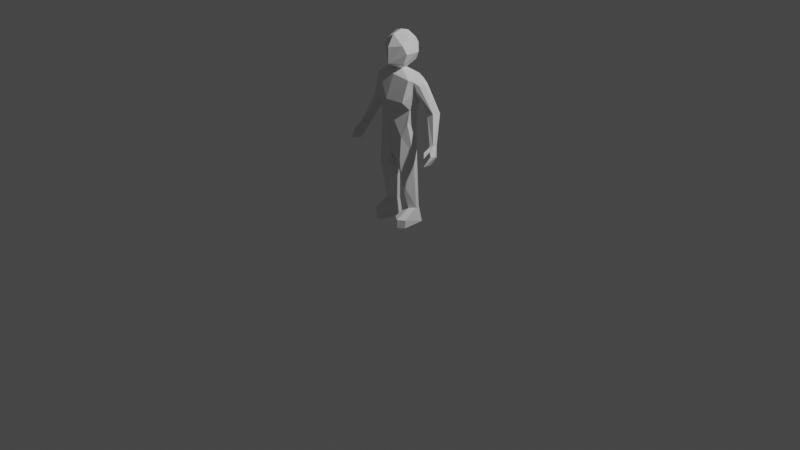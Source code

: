 # Source: PlayerCharacter.blend  (saved by Blender 2.80.75; exported with 4.5.12 LTS)
import bpy
from mathutils import Matrix  # noqa: F401  (used for matrix-valued properties, if any)

bpy.ops.wm.read_factory_settings(use_empty=True)
scene = bpy.context.scene
scene.name = 'Scene'

# ---- collections
col_collection = bpy.data.collections.new('Collection'); scene.collection.children.link(col_collection)

# ---- world
world_world = bpy.data.worlds.new('World'); scene.world = world_world
world_world.use_nodes = True; world_world.node_tree.nodes.clear()
_N = world_world.node_tree.nodes; _L = world_world.node_tree.links
n0 = _N.new('ShaderNodeOutputWorld'); n0.name = 'World Output'; n0.location = (300, 300)
n1 = _N.new('ShaderNodeBackground'); n1.name = 'Background'; n1.location = (10, 300)
n1.inputs[0].default_value = (0.05088, 0.05088, 0.05088, 1.0)
_L.new(n1.outputs[0], n0.inputs[0])
n0.is_active_output = True
world_world.color = (0.05088, 0.05088, 0.05088)
world_world.use_sun_shadow = False
world_world.sun_shadow_jitter_overblur = 0.0

# ---- cameras
cam_camera = bpy.data.cameras.new('Camera')
cam_camera.clip_end = 100.0
cam_camera.ortho_scale = 7.314

# ---- lights
light_light = bpy.data.lights.new('Light', 'POINT')
light_light.transmission_factor = 0.0
light_light.energy = 1000.0
light_light.shadow_soft_size = 0.1
light_light.shadow_maximum_resolution = 0.006
light_light.use_absolute_resolution = True

# ---- meshes
me_cube_001 = bpy.data.meshes.new('Cube.001')
me_cube_001.from_pydata([(0.2281, -0.01339, 1.529), (-0.00236, 0.1342, 1.54), (-0.00236, -0.1118, 0.7886), (-0.00236, -0.09992, 1.52), (0.1902, 0.07805, 1.247), (0.1804, 0.04482, 1.131), (0.1897, -0.04414, 1.217), (0.1799, -0.06746, 1.125), (-0.00236, -0.1653, 1.312), (-0.004774, -0.1219, 1.084), (-0.00236, 0.185, 1.393), (-0.00236, 0.1289, 1.264), (-0.00236, 0.1278, 1.098), (0.1592, 0.1276, 1.548), (0.02167, -0.1073, 0.7706), (0.1753, 0.06169, 1.068), (0.1623, -0.07796, 1.541), (0.09562, -0.1042, 1.086), (-0.00236, -0.1223, 1.224), (0.1035, -0.1475, 1.314), (0.1052, 0.1094, 1.097), (0.08194, -0.01926, 1.917), (0.1059, 0.1787, 1.392), (-0.00236, 0.1185, 1.576), (-0.00236, -0.0547, 1.574), (0.1053, 0.1119, 1.57), (0.09772, -0.0372, 1.572), (-0.00236, 0.138, 0.8086), (0.1929, 0.02256, 0.1849), (0.1841, 0.07796, 0.1857), (0.07868, 0.02098, 0.1837), (0.07782, 0.08993, 0.1844), (0.1907, 0.08335, 0.947), (0.04428, 0.09974, 0.7701), (0.1887, -0.05167, 0.8554), (0.2063, 0.03978, 0.7386), (0.1903, 0.07453, 0.5834), (0.2172, -0.05501, 0.737), (0.1902, -0.04479, 0.5732), (0.06397, 0.08534, 0.5825), (0.05731, 0.0599, 0.7093), (0.06292, -0.06112, 0.5713), (0.05622, -0.08681, 0.7085), (0.1891, 0.07486, 0.4444), (0.1908, -0.01503, 0.4433), (0.06698, 0.08625, 0.4434), (0.06547, -0.03074, 0.4412), (0.2141, 0.08685, 1.54), (0.1532, 0.07697, 1.114), (0.1532, 0.1027, 1.255), (0.1685, 0.1438, 1.354), (0.1122, 0.1306, 0.9105), (0.2156, -0.06351, 1.522), (0.1467, -0.07297, 1.109), (0.09835, -0.08261, 1.221), (0.1935, -0.09748, 1.298), (0.1494, -0.0298, 0.1845), (0.1429, 0.1291, 0.1854), (0.1122, -0.08269, 0.8895), (0.1296, -0.1139, 0.7124), (0.1391, -0.1228, 0.5668), (0.133, 0.08227, 0.7149), (0.1397, 0.1122, 0.5865), (0.1407, -0.09092, 0.4418), (0.1406, 0.1171, 0.4448), (0.1905, -0.05167, 1.03), (-0.00236, -0.1179, 0.905), (-0.00236, 0.1414, 0.9404), (0.05889, -0.1068, 0.897), (0.1297, -0.1038, 0.9679), (0.1203, 0.1001, 1.011), (0.05056, 0.1291, 0.9354), (0.204, 0.02954, 0.1585), (0.1968, 0.09782, 0.1584), (0.148, -0.01244, 0.1591), (0.1479, 0.1303, 0.1586), (0.08967, 0.09834, 0.1579), (0.09036, 0.02954, 0.1583), (0.2094, -0.1155, 0.006479), (0.2041, 0.1175, 0.01035), (0.1481, -0.167, 0.006989), (0.1468, 0.1574, 0.01053), (0.08044, 0.1182, 0.009892), (0.08475, -0.1169, 0.006911), (0.07557, -0.06555, 0.1207), (0.1484, -0.1163, 0.128), (0.148, 0.1521, 0.1225), (0.07682, 0.1061, 0.1227), (0.2149, -0.06485, 0.1209), (0.2083, 0.1054, 0.1232), (0.143, 0.1185, 0.1883), (0.09165, 0.08754, 0.1872), (0.2023, 0.02952, 0.1872), (0.1954, 0.08703, 0.1877), (0.09233, 0.02914, 0.187), (0.1481, -0.01111, 0.1877), (0.07714, -0.1226, 0.06057), (0.147, 0.1564, 0.03172), (0.2165, -0.1213, 0.06024), (0.1482, -0.1728, 0.06176), (0.07661, 0.1163, 0.0396), (0.208, 0.1157, 0.04006), (0.1483, -0.1709, 0.08804), (0.07671, 0.1127, 0.06439), (0.2082, 0.112, 0.06485), (0.07635, -0.1204, 0.08375), (0.1475, 0.1549, 0.06335), (0.2157, -0.1194, 0.08372), (-0.00236, -0.0704, 1.938), (-0.00236, 0.1172, 1.947), (0.08237, 0.1107, 1.923), (0.0, 0.07157, 1.621), (-0.00236, 0.1642, 1.686), (-0.00236, 0.1742, 1.75), (-0.00236, 0.1741, 1.819), (-0.00236, 0.1607, 1.888), (0.123, 0.1009, 1.871), (0.132, 0.1275, 1.796), (0.1245, 0.1275, 1.73), (0.09574, 0.1266, 1.673), (0.04436, 0.06199, 1.617), (0.04712, -0.007758, 1.616), (0.1021, -0.04261, 1.667), (0.1318, -0.04266, 1.73), (0.1393, -0.0427, 1.796), (0.1257, -0.0447, 1.862), (-0.00236, -0.1216, 1.873), (-0.00236, -0.1453, 1.812), (-0.00236, -0.142, 1.743), (-0.00236, -0.1395, 1.672), (0.0, -0.04071, 1.614), (0.1919, -0.000323, 1.128), (0.19, 0.01696, 1.232), (0.0853, 0.0341, 1.95), (-0.00236, 0.02862, 1.972), (0.1571, 0.02408, 1.558), (0.09936, 0.03737, 1.572), (0.02125, 0.02441, 0.7742), (0.2137, 0.04923, 0.1844), (0.07825, 0.05545, 0.184), (0.02127, -0.003789, 0.7704), (0.2014, 0.0159, 1.025), (0.05677, -0.01346, 0.7089), (0.06345, 0.01211, 0.5769), (0.2271, -0.009972, 0.736), (0.2154, 0.01384, 0.5774), (0.06622, 0.02776, 0.4423), (0.2151, 0.02889, 0.4429), (0.2172, 0.02045, 1.555), (0.1928, 0.007934, 1.054), (0.2004, 0.06368, 0.1585), (0.09002, 0.06394, 0.1581), (0.2068, 0.0009979, 0.008417), (0.08259, 0.0006172, 0.008401), (0.1475, -0.004823, 0.00876), (0.07619, 0.02025, 0.1217), (0.2116, 0.02028, 0.122), (0.09199, 0.05834, 0.1871), (0.1988, 0.05827, 0.1875), (0.07687, -0.003124, 0.05008), (0.2123, -0.002796, 0.05015), (0.2119, -0.003692, 0.07428), (0.07653, -0.003871, 0.07407), (0.04874, 0.03123, 1.617), (0.1052, 0.03727, 1.671), (0.1349, 0.03723, 1.735), (0.1424, 0.03718, 1.8), (0.1324, 0.03414, 1.87), (0.2345, 0.09679, 1.489), (-0.00236, -0.1442, 1.423), (-0.00236, 0.1879, 1.463), (0.1064, -0.1242, 1.434), (0.1096, 0.1807, 1.47), (0.1953, -0.08706, 1.412), (0.1839, 0.1326, 1.449), (0.234, 0.07927, 1.551), (0.2429, 0.09792, 1.414), (0.2309, 0.03127, 1.556), (0.23, -0.0298, 1.466), (0.2288, 0.0449, 1.393), (0.4744, 0.03415, 0.9137), (0.5043, -0.1043, 0.758), (0.2719, 0.1035, 1.452), (0.4925, -0.04946, 0.9415), (0.5205, -0.1736, 0.7951), (0.2975, 0.08639, 1.494), (0.3376, 0.05244, 1.187), (0.3559, 0.1429, 1.168), (0.4321, 0.1297, 1.21), (0.4462, -0.009571, 0.9285), (0.4536, -0.03453, 0.9402), (0.4727, -0.0402, 0.9476), (0.481, 0.02362, 0.9323), (0.4578, 0.01829, 0.9257), (0.4958, -0.0283, 0.9563), (0.5062, -0.004794, 0.9537), (0.5042, 0.01846, 0.9451), (0.4295, 0.09091, 1.222), (0.3952, 0.1474, 1.184), (0.331, 0.09725, 1.169), (0.368, 0.03879, 1.202), (0.4079, 0.05429, 1.222), (0.4578, 0.02798, 0.9073), (0.4972, -0.1064, 0.7582), (0.4747, -0.05606, 0.9347), (0.2979, 0.03841, 1.499), (0.5129, -0.1758, 0.7954), (0.2353, -0.008085, 1.408), (0.26, -0.0232, 1.437), (0.2849, -0.006431, 1.481), (0.08661, -0.09117, 1.528), (0.04336, -0.1564, 1.313), (0.08825, 0.1309, 1.547), (0.04459, 0.1818, 1.392), (0.04259, 0.1139, 1.935), (0.05821, -0.04595, 1.573), (0.05985, 0.1152, 1.574), (0.04237, -0.06411, 1.927), (0.02983, -0.02323, 1.615), (0.05839, -0.0989, 1.67), (0.07325, -0.09894, 1.737), (0.0815, -0.09899, 1.804), (0.07471, -0.08706, 1.867), (0.03137, 0.06993, 1.619), (0.05511, 0.1609, 1.679), (0.06946, 0.1709, 1.74), (0.07771, 0.1708, 1.808), (0.07322, 0.1574, 1.88), (0.04405, 0.03136, 1.961), (0.04645, 0.1843, 1.467), (0.04482, -0.1342, 1.429), (0.0, 0.05827, 1.608), (0.0467, 0.05598, 1.605), (0.0, -0.0113, 1.608), (0.04529, 0.003375, 1.605), (0.04614, 0.03001, 1.605), (0.03318, 0.05712, 1.606), (0.03235, -0.003566, 1.605), (0.5375, -0.09332, 0.868), (0.5117, 0.01369, 0.8155), (0.5025, 0.01023, 0.8117), (0.5276, -0.09702, 0.8639), (0.5292, -0.1331, 0.8281), (0.5055, -0.03305, 0.7741), (0.4974, -0.03582, 0.7723), (0.5205, -0.1361, 0.8262), (0.5034, -0.07887, 0.9061), (0.5166, -0.07443, 0.9086), (0.4904, 0.03439, 0.8632), (0.478, 0.03024, 0.8609), (0.4912, 0.0236, 0.9282), (0.5007, -0.01182, 0.9448), (0.5277, -0.1632, 0.774), (0.5218, -0.1409, 0.7627), (0.4521, 0.009109, 0.9131), (0.5051, -0.1458, 0.7633), (0.511, -0.1681, 0.7746), (0.5163, -0.06238, 0.8453), (0.507, -0.027, 0.8275), (0.5285, -0.01887, 0.8365), (0.5379, -0.05425, 0.8543), (0.5207, -0.06392, 0.7937), (0.5293, -0.09704, 0.8119), (0.5102, -0.1035, 0.8077), (0.5016, -0.07043, 0.7895), (0.4885, -0.03582, 0.8888), (0.4811, -0.007912, 0.8749), (0.5102, 0.00184, 0.8805), (0.52, -0.03408, 0.8958), (0.4902, -0.09487, 0.8936), (0.4787, -0.1175, 0.9115), (0.4702, -0.08241, 0.8897), (0.4616, -0.02631, 0.9297), (0.4595, -0.1096, 0.8993), (0.4983, -0.138, 0.8443), (0.4899, -0.1526, 0.8563), (0.4797, -0.1488, 0.8487), (0.4881, -0.1342, 0.8367)], [], [(174, 47, 175, 168), (210, 16, 26, 215), (230, 210, 3, 169), (68, 17, 9, 66), (17, 18, 9), (18, 19, 211, 8), (149, 131, 7, 65), (131, 132, 6, 7), (132, 179, 207, 6), (70, 48, 5, 15), (48, 49, 4, 5), (49, 50, 176, 4), (11, 10, 213, 22), (12, 11, 20), (67, 12, 20, 71), (54, 55, 19, 18), (53, 54, 18, 17), (69, 53, 17, 68), (173, 52, 16, 171), (148, 135, 16, 52), (27, 14, 2), (229, 212, 13, 172), (227, 115, 109, 214), (135, 13, 25, 136), (212, 1, 23, 216), (64, 43, 29, 57), (14, 27, 137), (158, 92, 72, 150), (147, 44, 28, 138), (146, 45, 31, 139), (63, 46, 30, 56), (137, 27, 33, 140), (58, 14, 42, 59), (59, 42, 41, 60), (140, 33, 40, 142), (142, 40, 39, 143), (141, 34, 37, 144), (144, 37, 38, 145), (51, 32, 35, 61), (61, 35, 36, 62), (60, 41, 46, 63), (143, 39, 45, 146), (145, 38, 44, 147), (62, 36, 43, 64), (39, 62, 64, 45), (38, 60, 63, 44), (40, 61, 62, 39), (33, 51, 61, 40), (37, 59, 60, 38), (34, 58, 59, 37), (27, 51, 33), (44, 63, 56, 28), (91, 90, 75, 76), (45, 64, 57, 31), (177, 148, 52, 0), (178, 0, 52, 173), (65, 7, 53, 69), (7, 6, 54, 53), (6, 207, 55, 54), (11, 22, 50, 49), (20, 11, 49, 48), (71, 20, 48, 70), (172, 13, 47, 174), (27, 71, 70, 51), (34, 65, 69, 58), (58, 69, 68, 14), (27, 67, 71), (51, 70, 15, 32), (141, 149, 65, 34), (14, 68, 66, 2), (100, 97, 81, 82), (99, 96, 83, 80), (90, 93, 73, 75), (157, 91, 76, 151), (92, 95, 74, 72), (95, 94, 77, 74), (154, 152, 78, 80), (153, 154, 80, 83), (160, 98, 78, 152), (97, 101, 79, 81), (159, 100, 82, 153), (98, 99, 80, 78), (72, 74, 85, 88), (151, 76, 87, 155), (75, 73, 89, 86), (150, 72, 88, 156), (74, 77, 84, 85), (76, 75, 86, 87), (56, 30, 94, 95), (28, 56, 95, 92), (139, 31, 91, 157), (57, 29, 93, 90), (31, 57, 90, 91), (138, 28, 92, 158), (107, 102, 99, 98), (162, 103, 100, 159), (106, 104, 101, 97), (161, 107, 98, 160), (102, 105, 96, 99), (103, 106, 97, 100), (87, 86, 106, 103), (85, 84, 105, 102), (156, 88, 107, 161), (86, 89, 104, 106), (155, 87, 103, 162), (88, 85, 102, 107), (228, 134, 108, 217), (222, 125, 21, 217), (167, 116, 110, 133), (235, 232, 120, 163), (163, 120, 119, 164), (164, 119, 118, 165), (165, 118, 117, 166), (166, 117, 116, 167), (237, 234, 121, 218), (218, 121, 122, 219), (219, 122, 123, 220), (220, 123, 124, 221), (221, 124, 125, 222), (236, 231, 111, 223), (223, 111, 112, 224), (224, 112, 113, 225), (225, 113, 114, 226), (226, 114, 115, 227), (124, 166, 167, 125), (123, 165, 166, 124), (122, 164, 165, 123), (121, 163, 164, 122), (234, 235, 163, 121), (125, 167, 133, 21), (214, 109, 134, 228), (84, 155, 162, 105), (89, 156, 161, 104), (104, 161, 160, 101), (105, 162, 159, 96), (29, 138, 158, 93), (30, 139, 157, 94), (73, 150, 156, 89), (77, 151, 155, 84), (96, 159, 153, 83), (101, 160, 152, 79), (82, 81, 154, 153), (81, 79, 152, 154), (94, 157, 151, 77), (32, 15, 149, 141), (175, 47, 148, 177), (36, 145, 147, 43), (41, 143, 146, 46), (35, 144, 145, 36), (32, 141, 144, 35), (42, 142, 143, 41), (14, 140, 142, 42), (14, 137, 140), (46, 146, 139, 30), (43, 147, 138, 29), (93, 158, 150, 73), (16, 135, 136, 26), (47, 13, 135, 148), (4, 176, 179, 132), (5, 4, 132, 131), (15, 5, 131, 149), (22, 172, 174, 50), (207, 178, 173, 55), (213, 229, 172, 22), (55, 173, 171, 19), (211, 230, 169, 8), (50, 174, 168, 176), (209, 208, 200, 201), (207, 179, 199, 186), (176, 182, 198, 187), (185, 205, 197, 188), (176, 168, 182), (168, 175, 185, 182), (175, 177, 205, 185), (177, 0, 209, 205), (178, 207, 208), (0, 178, 208, 209), (186, 199, 189, 190), (187, 198, 192, 193), (188, 197, 195, 196), (198, 188, 196, 192), (179, 176, 187, 199), (205, 209, 201, 197), (208, 207, 186, 200), (182, 185, 188, 198), (176, 179, 207, 208, 209, 205, 185, 182), (201, 200, 191, 194), (199, 187, 193, 189), (197, 201, 194, 195), (200, 186, 190, 191), (256, 252, 184, 206), (247, 183, 204, 246), (268, 251, 183, 247), (249, 202, 180, 248), (266, 254, 202, 249), (19, 171, 230, 211), (10, 170, 229, 213), (110, 214, 228, 133), (117, 226, 227, 116), (118, 225, 226, 117), (119, 224, 225, 118), (120, 223, 224, 119), (232, 236, 223, 120), (127, 221, 222, 126), (128, 220, 221, 127), (129, 219, 220, 128), (130, 218, 219, 129), (233, 237, 218, 130), (126, 222, 217, 108), (133, 228, 217, 21), (13, 212, 216, 25), (116, 227, 214, 110), (170, 1, 212, 229), (171, 16, 210, 230), (3, 210, 215, 24), (24, 215, 237, 233), (25, 216, 236, 232), (26, 136, 235, 234), (216, 23, 231, 236), (215, 26, 234, 237), (136, 25, 232, 235), (264, 258, 240, 244), (244, 240, 239, 243), (262, 260, 238, 242), (242, 238, 241, 245), (184, 242, 245, 206), (252, 262, 242, 184), (203, 244, 243, 181), (255, 264, 244, 203), (258, 266, 249, 240), (240, 249, 248, 239), (260, 268, 247, 238), (238, 247, 246, 241), (239, 248, 267, 259), (259, 267, 268, 260), (241, 246, 265, 257), (257, 265, 266, 258), (206, 245, 263, 256), (256, 263, 264, 255), (181, 243, 261, 253), (253, 261, 262, 252), (243, 239, 259, 261), (261, 259, 260, 262), (245, 241, 257, 263), (263, 257, 258, 264), (265, 272, 254, 266), (248, 180, 250, 267), (267, 250, 251, 268), (203, 181, 253, 255), (255, 253, 252, 256), (246, 269, 270, 204), (204, 270, 273, 272), (272, 273, 271, 265), (265, 271, 269, 246), (204, 272, 265, 246), (269, 271, 277, 274), (276, 275, 274, 277), (273, 270, 275, 276), (271, 273, 276, 277), (270, 269, 274, 275), (190, 272, 204, 191), (191, 204, 183, 194), (194, 183, 251, 195), (195, 251, 250, 196), (196, 250, 180, 192), (192, 180, 202, 193), (193, 202, 254, 189), (189, 254, 272, 190)])
_uv = me_cube_001.uv_layers.new(name='UVMap')
_uv.uv.foreach_set('vector', [0.5938, 0.4688, 0.625, 0.4688, 0.625, 0.5, 0.5938, 0.5, 0.625, 0.8438, 0.625, 0.8125, 0.625, 0.8125, 0.625, 0.8438, 0.5938, 0.8438, 0.625, 0.8438, 0.625, 0.875, 0.5938, 0.875, 0.4062, 0.8125, 0.4375, 0.8125, 0.4375, 0.875, 0.4062, 0.875, 0.4375, 0.8125, 0.5, 0.875, 0.4375, 0.875, 0.5, 0.8125, 0.5625, 0.8125, 0.5625, 0.8438, 0.5625, 0.875, 0.4062, 0.625, 0.4375, 0.625, 0.4375, 0.75, 0.4063, 0.75, 0.4375, 0.625, 0.5, 0.625, 0.5, 0.75, 0.4375, 0.75, 0.5, 0.625, 0.5625, 0.625, 0.5625, 0.75, 0.5, 0.75, 0.4062, 0.4687, 0.4375, 0.4688, 0.4375, 0.5, 0.4062, 0.5, 0.4375, 0.4688, 0.5, 0.4687, 0.5, 0.5, 0.4375, 0.5, 0.5, 0.4687, 0.5625, 0.4688, 0.5625, 0.5, 0.5, 0.5, 0.5, 0.375, 0.5625, 0.375, 0.5625, 0.4063, 0.5625, 0.4375, 0.4375, 0.375, 0.5, 0.4375, 0.4375, 0.4375, 0.4062, 0.375, 0.4375, 0.375, 0.4375, 0.4375, 0.4062, 0.4375, 0.5, 0.7812, 0.5625, 0.7812, 0.5625, 0.8125, 0.5, 0.8125, 0.4375, 0.7812, 0.5, 0.7812, 0.5, 0.8125, 0.4375, 0.8125, 0.4063, 0.7813, 0.4375, 0.7812, 0.4375, 0.8125, 0.4062, 0.8125, 0.5938, 0.7812, 0.625, 0.7812, 0.625, 0.8125, 0.5938, 0.8125, 0.6562, 0.625, 0.6875, 0.625, 0.6875, 0.75, 0.6562, 0.75, 0.3125, 0.5, 0.3125, 0.75, 0.25, 0.75, 0.5938, 0.4062, 0.625, 0.4062, 0.625, 0.4375, 0.5937, 0.4375, 0.625, 0.4062, 0.625, 0.375, 0.625, 0.375, 0.625, 0.4062, 0.6875, 0.625, 0.6875, 0.5, 0.6875, 0.5, 0.6875, 0.625, 0.625, 0.4062, 0.625, 0.375, 0.625, 0.375, 0.625, 0.4062, 0.375, 0.4688, 0.375, 0.5, 0.375, 0.5, 0.375, 0.4688, 0.3125, 0.75, 0.3125, 0.5, 0.3125, 0.625, 0.375, 0.625, 0.375, 0.75, 0.375, 0.75, 0.375, 0.625, 0.375, 0.625, 0.375, 0.75, 0.375, 0.75, 0.375, 0.625, 0.3125, 0.625, 0.3125, 0.5, 0.3125, 0.5, 0.3125, 0.625, 0.375, 0.7813, 0.375, 0.8125, 0.375, 0.8125, 0.375, 0.7812, 0.3125, 0.625, 0.3125, 0.5, 0.3125, 0.5, 0.3125, 0.625, 0.375, 0.7812, 0.375, 0.8125, 0.375, 0.8125, 0.375, 0.7812, 0.375, 0.7812, 0.375, 0.8125, 0.375, 0.8125, 0.375, 0.7812, 0.3125, 0.625, 0.3125, 0.5, 0.3125, 0.5, 0.3125, 0.625, 0.3125, 0.625, 0.3125, 0.5, 0.3125, 0.5, 0.3125, 0.625, 0.375, 0.625, 0.375, 0.75, 0.375, 0.75, 0.375, 0.625, 0.375, 0.625, 0.375, 0.75, 0.375, 0.75, 0.375, 0.625, 0.375, 0.4688, 0.375, 0.5, 0.375, 0.5, 0.375, 0.4688, 0.375, 0.4688, 0.375, 0.5, 0.375, 0.5, 0.375, 0.4688, 0.375, 0.7812, 0.375, 0.8125, 0.375, 0.8125, 0.375, 0.7813, 0.3125, 0.625, 0.3125, 0.5, 0.3125, 0.5, 0.3125, 0.625, 0.375, 0.625, 0.375, 0.75, 0.375, 0.75, 0.375, 0.625, 0.375, 0.4688, 0.375, 0.5, 0.375, 0.5, 0.375, 0.4688, 0.375, 0.4375, 0.375, 0.4688, 0.375, 0.4688, 0.375, 0.4375, 0.375, 0.75, 0.375, 0.7812, 0.375, 0.7813, 0.375, 0.75, 0.375, 0.4375, 0.375, 0.4688, 0.375, 0.4688, 0.375, 0.4375, 0.375, 0.4375, 0.375, 0.4688, 0.375, 0.4688, 0.375, 0.4375, 0.375, 0.75, 0.375, 0.7812, 0.375, 0.7812, 0.375, 0.75, 0.375, 0.75, 0.375, 0.7812, 0.375, 0.7812, 0.375, 0.75, 0.375, 0.4375, 0.375, 0.4688, 0.375, 0.4375, 0.375, 0.75, 0.375, 0.7813, 0.375, 0.7812, 0.375, 0.75, 0.375, 0.4375, 0.375, 0.4687, 0.375, 0.4688, 0.375, 0.4375, 0.375, 0.4375, 0.375, 0.4688, 0.375, 0.4688, 0.375, 0.4375, 0.625, 0.625, 0.6562, 0.625, 0.6562, 0.75, 0.625, 0.75, 0.5938, 0.75, 0.625, 0.75, 0.625, 0.7812, 0.5938, 0.7812, 0.4063, 0.75, 0.4375, 0.75, 0.4375, 0.7812, 0.4063, 0.7813, 0.4375, 0.75, 0.5, 0.75, 0.5, 0.7812, 0.4375, 0.7812, 0.5, 0.75, 0.5625, 0.75, 0.5625, 0.7812, 0.5, 0.7812, 0.5, 0.4375, 0.5625, 0.4375, 0.5625, 0.4688, 0.5, 0.4687, 0.4375, 0.4375, 0.5, 0.4375, 0.5, 0.4687, 0.4375, 0.4688, 0.4062, 0.4375, 0.4375, 0.4375, 0.4375, 0.4688, 0.4062, 0.4687, 0.5937, 0.4375, 0.625, 0.4375, 0.625, 0.4688, 0.5938, 0.4688, 0.375, 0.4375, 0.4062, 0.4375, 0.4062, 0.4687, 0.375, 0.4687, 0.375, 0.75, 0.4063, 0.75, 0.4063, 0.7813, 0.375, 0.7812, 0.375, 0.7812, 0.4063, 0.7813, 0.4062, 0.8125, 0.375, 0.8125, 0.375, 0.375, 0.4062, 0.375, 0.4062, 0.4375, 0.375, 0.4687, 0.4062, 0.4687, 0.4062, 0.5, 0.375, 0.5, 0.375, 0.625, 0.4062, 0.625, 0.4063, 0.75, 0.375, 0.75, 0.375, 0.8125, 0.4062, 0.8125, 0.4062, 0.875, 0.375, 0.875, 0.375, 0.4375, 0.375, 0.4688, 0.375, 0.4688, 0.375, 0.4375, 0.375, 0.7812, 0.375, 0.8125, 0.375, 0.8125, 0.375, 0.7812, 0.375, 0.4687, 0.375, 0.5, 0.375, 0.5, 0.375, 0.4688, 0.3125, 0.625, 0.3125, 0.5, 0.3125, 0.5, 0.3125, 0.625, 0.375, 0.75, 0.375, 0.7812, 0.375, 0.7812, 0.375, 0.75, 0.375, 0.7812, 0.375, 0.8125, 0.375, 0.8125, 0.375, 0.7812, 0.3438, 0.625, 0.375, 0.625, 0.375, 0.75, 0.3438, 0.75, 0.3125, 0.625, 0.3438, 0.625, 0.3438, 0.75, 0.3125, 0.75, 0.375, 0.625, 0.375, 0.75, 0.375, 0.75, 0.375, 0.625, 0.375, 0.4688, 0.375, 0.5, 0.375, 0.5, 0.375, 0.4688, 0.3125, 0.625, 0.3125, 0.5, 0.3125, 0.5, 0.3125, 0.625, 0.375, 0.75, 0.375, 0.7812, 0.375, 0.7812, 0.375, 0.75, 0.375, 0.75, 0.375, 0.7812, 0.375, 0.7812, 0.375, 0.75, 0.3125, 0.625, 0.3125, 0.5, 0.3125, 0.5, 0.3125, 0.625, 0.375, 0.4688, 0.375, 0.5, 0.375, 0.5, 0.375, 0.4688, 0.375, 0.625, 0.375, 0.75, 0.375, 0.75, 0.375, 0.625, 0.375, 0.7812, 0.375, 0.8125, 0.375, 0.8125, 0.375, 0.7812, 0.375, 0.4375, 0.375, 0.4688, 0.375, 0.4688, 0.375, 0.4375, 0.375, 0.7812, 0.375, 0.8125, 0.375, 0.8125, 0.375, 0.7812, 0.375, 0.75, 0.375, 0.7812, 0.375, 0.7812, 0.375, 0.75, 0.3125, 0.625, 0.3125, 0.5, 0.3125, 0.5, 0.3125, 0.625, 0.375, 0.4688, 0.375, 0.5, 0.375, 0.5, 0.375, 0.4687, 0.375, 0.4375, 0.375, 0.4688, 0.375, 0.4687, 0.375, 0.4375, 0.375, 0.625, 0.375, 0.75, 0.375, 0.75, 0.375, 0.625, 0.375, 0.75, 0.375, 0.7812, 0.375, 0.7812, 0.375, 0.75, 0.3125, 0.625, 0.3125, 0.5, 0.3125, 0.5, 0.3125, 0.625, 0.375, 0.4688, 0.375, 0.5, 0.375, 0.5, 0.375, 0.4688, 0.375, 0.625, 0.375, 0.75, 0.375, 0.75, 0.375, 0.625, 0.375, 0.7812, 0.375, 0.8125, 0.375, 0.8125, 0.375, 0.7812, 0.375, 0.4375, 0.375, 0.4688, 0.375, 0.4688, 0.375, 0.4375, 0.375, 0.4375, 0.375, 0.4688, 0.375, 0.4688, 0.375, 0.4375, 0.375, 0.7812, 0.375, 0.8125, 0.375, 0.8125, 0.375, 0.7812, 0.375, 0.625, 0.375, 0.75, 0.375, 0.75, 0.375, 0.625, 0.375, 0.4688, 0.375, 0.5, 0.375, 0.5, 0.375, 0.4688, 0.3125, 0.625, 0.3125, 0.5, 0.3125, 0.5, 0.3125, 0.625, 0.375, 0.75, 0.375, 0.7812, 0.375, 0.7812, 0.375, 0.75, 0.7188, 0.625, 0.75, 0.625, 0.75, 0.75, 0.7188, 0.75, 0.625, 0.8437, 0.625, 0.8125, 0.625, 0.8125, 0.625, 0.8438, 0.6875, 0.625, 0.6875, 0.5, 0.6875, 0.5, 0.6875, 0.625, 0.6875, 0.625, 0.6875, 0.5, 0.6875, 0.5, 0.6875, 0.625, 0.6875, 0.625, 0.6875, 0.5, 0.6875, 0.5, 0.6875, 0.625, 0.6875, 0.625, 0.6875, 0.5, 0.6875, 0.5, 0.6875, 0.625, 0.6875, 0.625, 0.6875, 0.5, 0.6875, 0.5, 0.6875, 0.625, 0.6875, 0.625, 0.6875, 0.5, 0.6875, 0.5, 0.6875, 0.625, 0.625, 0.8438, 0.625, 0.8125, 0.625, 0.8125, 0.625, 0.8438, 0.625, 0.8438, 0.625, 0.8125, 0.625, 0.8125, 0.625, 0.8438, 0.625, 0.8438, 0.625, 0.8125, 0.625, 0.8125, 0.625, 0.8438, 0.625, 0.8438, 0.625, 0.8125, 0.625, 0.8125, 0.625, 0.8437, 0.625, 0.8437, 0.625, 0.8125, 0.625, 0.8125, 0.625, 0.8437, 0.625, 0.4062, 0.625, 0.375, 0.625, 0.375, 0.625, 0.4062, 0.625, 0.4062, 0.625, 0.375, 0.625, 0.375, 0.625, 0.4062, 0.625, 0.4062, 0.625, 0.375, 0.625, 0.375, 0.625, 0.4062, 0.625, 0.4062, 0.625, 0.375, 0.625, 0.375, 0.625, 0.4062, 0.625, 0.4062, 0.625, 0.375, 0.625, 0.375, 0.625, 0.4062, 0.6875, 0.75, 0.6875, 0.625, 0.6875, 0.625, 0.6875, 0.75, 0.6875, 0.75, 0.6875, 0.625, 0.6875, 0.625, 0.6875, 0.75, 0.6875, 0.75, 0.6875, 0.625, 0.6875, 0.625, 0.6875, 0.75, 0.6875, 0.75, 0.6875, 0.625, 0.6875, 0.625, 0.6875, 0.75, 0.6875, 0.75, 0.6875, 0.625, 0.6875, 0.625, 0.6875, 0.75, 0.6875, 0.75, 0.6875, 0.625, 0.6875, 0.625, 0.6875, 0.75, 0.7188, 0.5, 0.75, 0.5, 0.75, 0.625, 0.7188, 0.625, 0.3125, 0.75, 0.3125, 0.625, 0.3125, 0.625, 0.3125, 0.75, 0.375, 0.5, 0.375, 0.625, 0.375, 0.625, 0.375, 0.5, 0.375, 0.5, 0.375, 0.625, 0.375, 0.625, 0.375, 0.5, 0.3125, 0.75, 0.3125, 0.625, 0.3125, 0.625, 0.3125, 0.75, 0.375, 0.5, 0.375, 0.625, 0.375, 0.625, 0.375, 0.5, 0.3125, 0.75, 0.3125, 0.625, 0.3125, 0.625, 0.3125, 0.75, 0.375, 0.5, 0.375, 0.625, 0.375, 0.625, 0.375, 0.5, 0.3125, 0.75, 0.3125, 0.625, 0.3125, 0.625, 0.3125, 0.75, 0.3125, 0.75, 0.3125, 0.625, 0.3125, 0.625, 0.3125, 0.75, 0.375, 0.5, 0.375, 0.625, 0.375, 0.625, 0.375, 0.5, 0.3125, 0.5, 0.3438, 0.5, 0.3438, 0.625, 0.3125, 0.625, 0.3438, 0.5, 0.375, 0.5, 0.375, 0.625, 0.3438, 0.625, 0.3125, 0.75, 0.3125, 0.625, 0.3125, 0.625, 0.3125, 0.75, 0.375, 0.5, 0.4062, 0.5, 0.4062, 0.625, 0.375, 0.625, 0.625, 0.5, 0.6562, 0.5, 0.6562, 0.625, 0.625, 0.625, 0.375, 0.5, 0.375, 0.625, 0.375, 0.625, 0.375, 0.5, 0.3125, 0.75, 0.3125, 0.625, 0.3125, 0.625, 0.3125, 0.75, 0.375, 0.5, 0.375, 0.625, 0.375, 0.625, 0.375, 0.5, 0.375, 0.5, 0.375, 0.625, 0.375, 0.625, 0.375, 0.5, 0.3125, 0.75, 0.3125, 0.625, 0.3125, 0.625, 0.3125, 0.75, 0.3125, 0.75, 0.3125, 0.625, 0.3125, 0.625, 0.3125, 0.75, 0.3125, 0.75, 0.3125, 0.625, 0.3125, 0.625, 0.3125, 0.75, 0.3125, 0.625, 0.3125, 0.625, 0.3125, 0.75, 0.375, 0.5, 0.375, 0.625, 0.375, 0.625, 0.375, 0.5, 0.375, 0.5, 0.375, 0.625, 0.375, 0.625, 0.375, 0.5, 0.6875, 0.75, 0.6875, 0.625, 0.6875, 0.625, 0.6875, 0.75, 0.6562, 0.5, 0.6875, 0.5, 0.6875, 0.625, 0.6562, 0.625, 0.5, 0.5, 0.5625, 0.5, 0.5625, 0.625, 0.5, 0.625, 0.4375, 0.5, 0.5, 0.5, 0.5, 0.625, 0.4375, 0.625, 0.4062, 0.5, 0.4375, 0.5, 0.4375, 0.625, 0.4062, 0.625, 0.5625, 0.4375, 0.5937, 0.4375, 0.5938, 0.4688, 0.5625, 0.4688, 0.5625, 0.75, 0.5938, 0.75, 0.5938, 0.7812, 0.5625, 0.7812, 0.5625, 0.4063, 0.5938, 0.4062, 0.5937, 0.4375, 0.5625, 0.4375, 0.5625, 0.7812, 0.5938, 0.7812, 0.5938, 0.8125, 0.5625, 0.8125, 0.5625, 0.8438, 0.5938, 0.8438, 0.5938, 0.875, 0.5625, 0.875, 0.5625, 0.4688, 0.5938, 0.4688, 0.5938, 0.5, 0.5625, 0.5, 0.625, 0.75, 0.5937, 0.75, 0.5938, 0.75, 0.625, 0.75, 0.5625, 0.75, 0.5625, 0.625, 0.5625, 0.625, 0.5625, 0.75, 0.5625, 0.5, 0.5938, 0.5, 0.5938, 0.5, 0.5625, 0.5, 0.625, 0.5, 0.625, 0.625, 0.625, 0.625, 0.625, 0.5, 0.5625, 0.5, 0.5938, 0.5, 0.5938, 0.5, 0.5938, 0.5, 0.625, 0.5, 0.625, 0.5, 0.5938, 0.5, 0.625, 0.5, 0.625, 0.625, 0.625, 0.625, 0.625, 0.5, 0.625, 0.625, 0.625, 0.75, 0.625, 0.75, 0.625, 0.625, 0.5938, 0.75, 0.5625, 0.75, 0.5938, 0.75, 0.625, 0.75, 0.5938, 0.75, 0.5938, 0.75, 0.625, 0.75, 0.5625, 0.75, 0.5625, 0.625, 0.5625, 0.625, 0.5625, 0.75, 0.5625, 0.5, 0.5938, 0.5, 0.5938, 0.5, 0.5625, 0.5, 0.625, 0.5, 0.625, 0.625, 0.625, 0.625, 0.625, 0.5, 0.5938, 0.5, 0.625, 0.5, 0.625, 0.5, 0.5938, 0.5, 0.5625, 0.625, 0.5625, 0.5, 0.5625, 0.5, 0.5625, 0.625, 0.625, 0.625, 0.625, 0.75, 0.625, 0.75, 0.625, 0.625, 0.5937, 0.75, 0.5625, 0.75, 0.5625, 0.75, 0.5938, 0.75, 0.5938, 0.5, 0.625, 0.5, 0.625, 0.5, 0.5938, 0.5, 0.0, 0.0, 0.0, 0.0, 0.0, 0.0, 0.0, 0.0, 0.0, 0.0, 0.0, 0.0, 0.0, 0.0, 0.0, 0.0, 0.625, 0.75, 0.5938, 0.75, 0.5937, 0.75, 0.625, 0.75, 0.5625, 0.625, 0.5625, 0.5, 0.5625, 0.5, 0.5625, 0.625, 0.625, 0.625, 0.625, 0.75, 0.625, 0.75, 0.625, 0.625, 0.5938, 0.75, 0.5625, 0.75, 0.5625, 0.75, 0.5937, 0.75, 0.375, 0.4167, 0.625, 0.4167, 0.5116, 0.5, 0.3978, 0.5, 0.5625, 0.6134, 0.625, 0.6134, 0.625, 0.7272, 0.5625, 0.7272, 0.5625, 0.9167, 0.625, 0.9167, 0.6216, 0.9963, 0.5635, 1.0, 0.3125, 0.5571, 0.375, 0.5571, 0.375, 0.6635, 0.3125, 0.6635, 0.8125, 0.6667, 0.875, 0.6667, 0.8725, 0.7473, 0.8104, 0.7497, 0.5625, 0.8125, 0.5938, 0.8125, 0.5938, 0.8438, 0.5625, 0.8438, 0.5625, 0.375, 0.5938, 0.375, 0.5938, 0.4062, 0.5625, 0.4063, 0.6875, 0.5, 0.7188, 0.5, 0.7188, 0.625, 0.6875, 0.625, 0.625, 0.4375, 0.625, 0.4062, 0.625, 0.4062, 0.625, 0.4375, 0.625, 0.4375, 0.625, 0.4062, 0.625, 0.4062, 0.625, 0.4375, 0.625, 0.4375, 0.625, 0.4062, 0.625, 0.4062, 0.625, 0.4375, 0.625, 0.4375, 0.625, 0.4062, 0.625, 0.4062, 0.625, 0.4375, 0.625, 0.4375, 0.625, 0.4062, 0.625, 0.4062, 0.625, 0.4375, 0.625, 0.875, 0.625, 0.8437, 0.625, 0.8437, 0.625, 0.875, 0.625, 0.875, 0.625, 0.8438, 0.625, 0.8437, 0.625, 0.875, 0.625, 0.875, 0.625, 0.8438, 0.625, 0.8438, 0.625, 0.875, 0.625, 0.875, 0.625, 0.8438, 0.625, 0.8438, 0.625, 0.875, 0.625, 0.875, 0.625, 0.8438, 0.625, 0.8438, 0.625, 0.875, 0.625, 0.875, 0.625, 0.8437, 0.625, 0.8438, 0.625, 0.875, 0.6875, 0.625, 0.7188, 0.625, 0.7188, 0.75, 0.6875, 0.75, 0.625, 0.4375, 0.625, 0.4062, 0.625, 0.4062, 0.625, 0.4375, 0.625, 0.4375, 0.625, 0.4062, 0.625, 0.4062, 0.625, 0.4375, 0.5938, 0.375, 0.625, 0.375, 0.625, 0.4062, 0.5938, 0.4062, 0.5938, 0.8125, 0.625, 0.8125, 0.625, 0.8438, 0.5938, 0.8438, 0.625, 0.875, 0.625, 0.8438, 0.625, 0.8438, 0.625, 0.875, 0.625, 0.875, 0.625, 0.8438, 0.625, 0.8438, 0.625, 0.875, 0.625, 0.4375, 0.625, 0.4062, 0.625, 0.4062, 0.625, 0.4375, 0.6875, 0.75, 0.6875, 0.625, 0.6875, 0.625, 0.6875, 0.75, 0.625, 0.4062, 0.625, 0.375, 0.625, 0.375, 0.625, 0.4062, 0.625, 0.8438, 0.625, 0.8125, 0.625, 0.8125, 0.625, 0.8438, 0.6875, 0.625, 0.6875, 0.5, 0.6875, 0.5, 0.6875, 0.625, 0.6875, 0.6667, 0.75, 0.6667, 0.7518, 0.748, 0.6903, 0.7464, 0.1875, 0.5571, 0.25, 0.5571, 0.25, 0.6635, 0.1875, 0.6635, 0.4375, 0.9167, 0.5, 0.9167, 0.4948, 0.9961, 0.4323, 0.9973, 0.4375, 0.6134, 0.5, 0.6134, 0.5, 0.7272, 0.4375, 0.7272, 0.375, 0.6134, 0.4375, 0.6134, 0.4375, 0.7272, 0.375, 0.7272, 0.375, 0.9167, 0.4375, 0.9167, 0.4323, 0.9973, 0.373, 1.0, 0.125, 0.5571, 0.1875, 0.5571, 0.1875, 0.6635, 0.125, 0.6635, 0.625, 0.6667, 0.6875, 0.6667, 0.6903, 0.7464, 0.6277, 0.7446, 0.75, 0.6667, 0.8125, 0.6667, 0.8104, 0.7497, 0.7518, 0.748, 0.25, 0.5571, 0.3125, 0.5571, 0.3125, 0.6635, 0.25, 0.6635, 0.5, 0.9167, 0.5625, 0.9167, 0.5635, 1.0, 0.4948, 0.9961, 0.5, 0.6134, 0.5625, 0.6134, 0.5625, 0.7272, 0.5, 0.7272, 0.4968, 0.747, 0.5632, 0.7494, 0.5625, 0.8333, 0.5, 0.8333, 0.5, 0.8333, 0.5625, 0.8333, 0.5625, 0.9167, 0.5, 0.9167, 0.7509, 0.4991, 0.8116, 0.5003, 0.8125, 0.5833, 0.75, 0.5833, 0.75, 0.5833, 0.8125, 0.5833, 0.8125, 0.6667, 0.75, 0.6667, 0.6255, 0.5002, 0.6885, 0.4991, 0.6875, 0.5833, 0.625, 0.5833, 0.625, 0.5833, 0.6875, 0.5833, 0.6875, 0.6667, 0.625, 0.6667, 0.3719, 0.7437, 0.4333, 0.7447, 0.4375, 0.8333, 0.375, 0.8333, 0.375, 0.8333, 0.4375, 0.8333, 0.4375, 0.9167, 0.375, 0.9167, 0.4333, 0.7447, 0.4968, 0.747, 0.5, 0.8333, 0.4375, 0.8333, 0.4375, 0.8333, 0.5, 0.8333, 0.5, 0.9167, 0.4375, 0.9167, 0.6885, 0.4991, 0.7509, 0.4991, 0.75, 0.5833, 0.6875, 0.5833, 0.6875, 0.5833, 0.75, 0.5833, 0.75, 0.6667, 0.6875, 0.6667, 0.8125, 0.5833, 0.875, 0.5833, 0.875, 0.6667, 0.8125, 0.6667, 0.5632, 0.7494, 0.6228, 0.7479, 0.625, 0.8333, 0.5625, 0.8333, 0.5625, 0.8333, 0.625, 0.8333, 0.625, 0.9167, 0.5625, 0.9167, 0.4321, 0.25, 0.5385, 0.25, 0.625, 0.3333, 0.375, 0.3333, 0.375, 0.3333, 0.625, 0.3333, 0.625, 0.4167, 0.375, 0.4167, 0.375, 0.0, 0.625, 0.0, 0.625, 0.25, 0.375, 0.25, 0.375, 0.25, 0.625, 0.25, 0.625, 0.5, 0.375, 0.5, 0.375, 0.5, 0.625, 0.5, 0.625, 0.75, 0.375, 0.75, 0.375, 0.75, 0.625, 0.75, 0.625, 1.0, 0.375, 1.0, 0.375, 0.25, 0.375, 0.5, 0.375, 0.75, 0.375, 1.0, 0.625, 1.0, 0.625, 0.75, 0.625, 0.75, 0.625, 1.0, 0.625, 0.5, 0.875, 0.5, 0.875, 0.75, 0.625, 0.75, 0.625, 0.5, 0.625, 0.25, 0.625, 0.25, 0.625, 0.5, 0.625, 0.75, 0.625, 0.5, 0.625, 0.5, 0.625, 0.75, 0.625, 0.25, 0.625, 0.0, 0.625, 0.0, 0.625, 0.25, 0.375, 0.5, 0.375, 0.25, 0.5937, 0.75, 0.5625, 0.75, 0.625, 0.7272, 0.625, 0.6134, 0.625, 0.75, 0.5937, 0.75, 0.6216, 0.9963, 0.625, 0.9167, 0.625, 0.625, 0.625, 0.75, 0.625, 0.9167, 0.625, 0.8333, 0.625, 0.5, 0.625, 0.625, 0.625, 0.8333, 0.6228, 0.7479, 0.5938, 0.5, 0.625, 0.5, 0.375, 0.6635, 0.375, 0.5571, 0.5625, 0.5, 0.5938, 0.5, 0.8725, 0.7473, 0.875, 0.6667, 0.5625, 0.625, 0.5625, 0.5, 0.875, 0.6667, 0.875, 0.5833, 0.5625, 0.75, 0.5625, 0.625])
me_cube_001.use_remesh_preserve_volume = False
me_cube_001.use_remesh_preserve_attributes = False
me_cube_001.use_mirror_vertex_groups = False
me_cube_001.update()
arm_armature = bpy.data.armatures.new('Armature')  # bones are not reproduced

# ---- objects
ob_light = bpy.data.objects.new('Light', light_light)
ob_camera = bpy.data.objects.new('Camera', cam_camera)
ob_empty = bpy.data.objects.new('Empty', None)
ob_cube = bpy.data.objects.new('Cube', me_cube_001)
ob_empty_001 = bpy.data.objects.new('Empty.001', None)
ob_empty_002 = bpy.data.objects.new('Empty.002', None)
ob_armature = bpy.data.objects.new('Armature', arm_armature)

# ---- transforms, parenting, visibility, modifiers, constraints
ob_light.location = (4.076, 1.005, 5.904)
ob_light.rotation_euler = (0.6503, 0.05522, 1.866)
ob_light.lock_rotations_4d = False
ob_light.empty_display_type = 'ARROWS'
ob_light.color = (0.0, 0.0, 0.0, 0.0)
ob_light.lineart.crease_threshold = 0.0
ob_camera.location = (7.359, -6.926, 4.958)
ob_camera.rotation_euler = (1.109, 0.0, 0.8149)
ob_camera.lock_rotations_4d = False
ob_camera.empty_display_type = 'ARROWS'
ob_camera.color = (0.0, 0.0, 0.0, 0.0)
ob_camera.display_type = 'WIRE'
ob_camera.lineart.crease_threshold = 0.0
ob_empty.location = (0.04725, 0.0, 0.0)
ob_empty.rotation_euler = (-0.3491, 1.571, -1.921)
ob_empty.empty_display_type = 'IMAGE'
ob_empty.empty_display_size = 6.88
ob_empty.empty_image_offset = (-0.882, -0.5)
ob_empty.use_empty_image_alpha = True
ob_empty.color = (1.0, 1.0, 1.0, 0.5139)
ob_empty.lineart.crease_threshold = 0.0
ob_cube.parent = ob_armature
ob_cube.location = (0.0, 0.0, 0.0)
ob_cube.lineart.crease_threshold = 0.0
_vg = ob_cube.vertex_groups.new(name='Hip')
for _i, _w in zip([2, 4, 5, 6, 7, 9, 12, 14, 15, 17, 18, 20, 27, 32, 33, 34, 35, 37, 40, 42, 48, 49, 51, 53, 54, 55, 58, 59, 61, 65, 66, 67, 68, 69, 70, 71, 131, 132, 137, 140, 141, 142, 144, 149], [0.2746, 0.0407, 0.176, 0.06708, 0.1778, 0.1584, 0.09831, 0.1883, 0.4265, 0.1767, 0.04962, 0.1634, 0.809, 0.6151, 0.6289, 0.5612, 0.04827, 0.007723, 0.1181, 0.0514, 0.1974, 0.02776, 0.7484, 0.1862, 0.05543, 0.0027, 0.3197, 0.001034, 0.07331, 0.5242, 0.5553, 0.7756, 0.565, 0.4674, 0.6163, 0.7802, 0.1826, 0.05856, 0.4557, 0.3799, 0.5766, 0.06344, 0.008197, 0.4293]): _vg.add([_i], _w, 'REPLACE')
_vg = ob_cube.vertex_groups.new(name='Spine Lower')
for _i, _w in zip([2, 4, 5, 6, 7, 8, 9, 11, 12, 14, 15, 17, 18, 19, 20, 32, 34, 48, 49, 50, 51, 53, 54, 55, 58, 65, 66, 67, 68, 69, 70, 71, 131, 132, 141, 149, 169, 176, 211], [0.02038, 0.1458, 0.5472, 0.1933, 0.4944, 0.07337, 0.5514, 0.07836, 0.7933, 0.0006568, 0.4052, 0.5618, 0.1688, 0.06437, 0.69, 0.2389, 0.226, 0.5965, 0.1344, 0.03229, 0.08804, 0.5253, 0.1644, 0.07745, 0.08949, 0.2546, 0.1113, 0.1563, 0.08207, 0.194, 0.2695, 0.133, 0.5107, 0.1761, 0.2386, 0.3738, 0.004143, 0.006872, 0.06933]): _vg.add([_i], _w, 'REPLACE')
_vg = ob_cube.vertex_groups.new(name='Spine Upper')
for _i, _w in zip([1, 3, 4, 5, 6, 7, 8, 9, 10, 11, 12, 13, 15, 16, 17, 18, 19, 20, 22, 23, 24, 25, 26, 32, 34, 48, 49, 50, 52, 53, 54, 55, 58, 65, 66, 68, 69, 70, 111, 120, 121, 122, 129, 130, 131, 132, 136, 141, 149, 163, 169, 170, 171, 172, 173, 174, 176, 178, 179, 207, 208, 210, 211, 212, 213, 215, 216, 218, 219, 223, 229, 230, 231, 232, 233, 234, 235, 236, 237], [0.4035, 0.4749, 0.5529, 0.1884, 0.5595, 0.2247, 0.7427, 0.1903, 0.7645, 0.8702, 0.0932, 0.0306, 0.09773, 0.1318, 0.1575, 0.6914, 0.7081, 0.1054, 0.5919, 0.2194, 0.2291, 0.1127, 0.1267, 0.05831, 0.06798, 0.143, 0.6143, 0.3514, 0.0568, 0.1938, 0.672, 0.5468, 0.003361, 0.07939, 0.024, 0.001798, 0.05635, 0.05285, 0.04212, 0.03375, 0.06496, 0.005575, 0.01968, 0.07161, 0.2077, 0.5325, 0.02593, 0.06242, 0.09361, 0.00904, 0.6814, 0.6436, 0.5524, 0.3096, 0.2582, 0.1277, 0.147, 0.03839, 0.003906, 0.06409, 0.0002319, 0.2588, 0.7399, 0.1828, 0.7332, 0.2803, 0.2334, 0.07538, 0.01532, 0.04077, 0.5696, 0.6556, 0.08613, 0.06606, 0.1526, 0.08553, 0.02342, 0.0967, 0.1491]): _vg.add([_i], _w, 'REPLACE')
_vg = ob_cube.vertex_groups.new(name='Neck')
for _i, _w in zip([1, 3, 10, 13, 16, 23, 24, 25, 26, 111, 112, 113, 118, 119, 120, 121, 122, 123, 128, 129, 130, 136, 163, 164, 165, 169, 170, 172, 210, 212, 213, 215, 216, 218, 219, 220, 223, 224, 225, 229, 230, 231, 232, 233, 234, 235, 236, 237], [0.435, 0.1136, 0.05279, 0.01472, 0.02611, 0.575, 0.2562, 0.1636, 0.1414, 0.3116, 0.119, 0.0514, 0.02423, 0.08358, 0.2013, 0.1605, 0.06995, 0.007808, 0.009734, 0.05627, 0.1055, 0.1485, 0.169, 0.0672, 0.005147, 0.01552, 0.1567, 0.03534, 0.07328, 0.1233, 0.02341, 0.1859, 0.2673, 0.1343, 0.06032, 0.004384, 0.2234, 0.09111, 0.03366, 0.09217, 0.01248, 0.6241, 0.3149, 0.1908, 0.2592, 0.2837, 0.4113, 0.2814]): _vg.add([_i], _w, 'REPLACE')
_vg = ob_cube.vertex_groups.new(name='Head')
for _i, _w in zip([1, 3, 13, 16, 21, 23, 24, 25, 26, 108, 109, 110, 111, 112, 113, 114, 115, 116, 117, 118, 119, 120, 121, 122, 123, 124, 125, 126, 127, 128, 129, 130, 133, 134, 135, 136, 163, 164, 165, 166, 167, 169, 171, 210, 212, 214, 215, 216, 217, 218, 219, 220, 221, 222, 223, 224, 225, 226, 227, 228, 230, 231, 232, 233, 234, 235, 236, 237], [0.0326, 0.1501, 0.002112, 0.05296, 0.9936, 0.1094, 0.3379, 0.1137, 0.1912, 0.9927, 0.9938, 0.9929, 0.5935, 0.8374, 0.9269, 0.966, 0.9843, 0.9873, 0.9683, 0.9326, 0.8465, 0.6017, 0.6178, 0.836, 0.9336, 0.9696, 0.9855, 0.978, 0.9607, 0.9286, 0.8645, 0.743, 0.9967, 0.999, 0.0003628, 0.1745, 0.6194, 0.8525, 0.9414, 0.9739, 0.9888, 0.03692, 0.01561, 0.09783, 0.05493, 0.994, 0.2446, 0.1331, 0.993, 0.6832, 0.857, 0.9359, 0.9697, 0.9849, 0.6319, 0.86, 0.9343, 0.9691, 0.9857, 0.9984, 0.03303, 0.2279, 0.3118, 0.5213, 0.3647, 0.3504, 0.2954, 0.3658]): _vg.add([_i], _w, 'REPLACE')
_vg = ob_cube.vertex_groups.new(name='Shoulder L')
for _i, _w in zip([0, 1, 3, 4, 5, 6, 7, 8, 10, 13, 16, 18, 19, 22, 23, 24, 25, 26, 47, 49, 50, 52, 54, 55, 111, 119, 120, 121, 122, 123, 129, 130, 131, 132, 135, 136, 148, 163, 164, 168, 169, 170, 171, 172, 173, 174, 175, 176, 177, 178, 179, 182, 185, 205, 207, 208, 209, 210, 211, 212, 213, 215, 216, 218, 219, 223, 224, 229, 230, 231, 232, 233, 234, 235, 236, 237], [0.8078, 0.1133, 0.2357, 0.1037, 0.01005, 0.08005, 0.009552, 0.09643, 0.1257, 0.8758, 0.7334, 0.03041, 0.127, 0.277, 0.09278, 0.1652, 0.5992, 0.5252, 0.9015, 0.1152, 0.4066, 0.8307, 0.05107, 0.1945, 0.04574, 0.05206, 0.1529, 0.1523, 0.06449, 0.001807, 0.03498, 0.07614, 0.01112, 0.09076, 0.9317, 0.6355, 0.9431, 0.1799, 0.06503, 0.141, 0.1764, 0.1516, 0.3094, 0.5626, 0.5403, 0.6366, 0.7882, 0.1521, 0.8748, 0.6019, 0.04581, 0.04669, 0.0436, 0.06581, 0.1868, 0.131, 0.08972, 0.5393, 0.1024, 0.6253, 0.1627, 0.2769, 0.3605, 0.103, 0.04644, 0.09782, 0.01309, 0.2797, 0.2072, 0.06027, 0.303, 0.1275, 0.2832, 0.3264, 0.1937, 0.1962]): _vg.add([_i], _w, 'REPLACE')
_vg = ob_cube.vertex_groups.new(name='Upper arm L')
for _i, _w in zip([0, 4, 5, 6, 7, 8, 10, 16, 19, 22, 47, 49, 50, 52, 54, 55, 131, 132, 148, 168, 169, 171, 172, 173, 174, 175, 176, 177, 178, 179, 182, 185, 205, 207, 208, 209, 211, 213, 229, 230], [0.1612, 0.1377, 0.01909, 0.07719, 0.008551, 0.005076, 0.004568, 0.02167, 0.04745, 0.07681, 0.07899, 0.08587, 0.1703, 0.07781, 0.01347, 0.1301, 0.0166, 0.1235, 0.03076, 0.8438, 0.001424, 0.04891, 0.06257, 0.1394, 0.2093, 0.209, 0.6376, 0.1185, 0.3266, 0.8815, 0.8906, 0.9407, 0.9264, 0.675, 0.8055, 0.8978, 0.01416, 0.02574, 0.01168, 0.009486]): _vg.add([_i], _w, 'REPLACE')
_vg = ob_cube.vertex_groups.new(name='Lower arm L')
for _i, _w in zip([179, 182, 183, 186, 187, 188, 189, 190, 191, 192, 193, 194, 195, 196, 197, 198, 199, 200, 201, 204, 207, 208, 246, 251, 254, 268, 269, 271, 272], [0.01943, 0.04929, 0.1496, 0.9677, 0.9881, 0.9937, 0.6233, 0.4298, 0.2413, 0.07539, 0.1111, 0.7921, 0.9279, 0.8043, 0.9908, 0.9919, 0.9772, 0.9756, 0.9875, 0.1121, 0.05569, 0.01243, 0.002734, 0.8511, 0.1432, 0.009161, 0.009014, 0.05494, 0.6268]): _vg.add([_i], _w, 'REPLACE')
_vg = ob_cube.vertex_groups.new(name='Shoulder R')
_vg = ob_cube.vertex_groups.new(name='Upper arm R')
_vg = ob_cube.vertex_groups.new(name='Lower arm R')
_vg = ob_cube.vertex_groups.new(name='Thigh L')
for _i, _w in zip([2, 7, 9, 14, 15, 17, 27, 32, 33, 34, 35, 36, 37, 38, 39, 40, 41, 42, 43, 44, 45, 46, 51, 53, 58, 59, 60, 61, 62, 63, 64, 65, 66, 67, 68, 69, 70, 71, 131, 137, 140, 141, 142, 143, 144, 145, 146, 147, 149], [0.673, 0.0318, 0.07731, 0.7723, 0.02609, 0.07926, 0.1951, 0.0691, 0.3593, 0.1284, 0.9373, 0.9091, 0.9556, 0.9396, 0.8775, 0.8672, 0.9004, 0.933, 0.05088, 0.01082, 0.07524, 0.07248, 0.1416, 0.05571, 0.5567, 0.9618, 0.8915, 0.9142, 0.8849, 0.08738, 0.06971, 0.1228, 0.2898, 0.04502, 0.3213, 0.2705, 0.04075, 0.06627, 0.01426, 0.5279, 0.5996, 0.1043, 0.9264, 0.9135, 0.9573, 0.9296, 0.06513, 0.03102, 0.07522]): _vg.add([_i], _w, 'REPLACE')
_vg = ob_cube.vertex_groups.new(name='Calf L')
for _i, _w in zip([28, 29, 30, 31, 36, 38, 39, 41, 43, 44, 45, 46, 56, 57, 60, 62, 63, 64, 72, 73, 74, 75, 76, 77, 79, 81, 82, 86, 87, 88, 89, 90, 91, 92, 93, 94, 95, 97, 100, 101, 103, 104, 106, 138, 139, 143, 145, 146, 147, 150, 151, 152, 153, 155, 156, 157, 158, 159, 160, 161, 162], [0.845, 0.9221, 0.6983, 0.7216, 0.08415, 0.05802, 0.1073, 0.09281, 0.9449, 0.9672, 0.9126, 0.9183, 0.8177, 0.7872, 0.1045, 0.1047, 0.9083, 0.921, 0.3112, 0.541, 0.121, 0.557, 0.5252, 0.2197, 0.1644, 0.2079, 0.1493, 0.4688, 0.4263, 0.0136, 0.433, 0.7694, 0.7078, 0.7983, 0.7895, 0.6287, 0.6642, 0.2657, 0.1821, 0.1938, 0.2217, 0.2329, 0.3421, 0.8604, 0.7058, 0.07888, 0.06696, 0.9246, 0.9559, 0.4435, 0.4692, 0.01589, 0.00542, 0.1037, 0.1509, 0.6813, 0.7857, 0.01339, 0.03288, 0.05312, 0.02521]): _vg.add([_i], _w, 'REPLACE')
_vg = ob_cube.vertex_groups.new(name='Thigh R')
_vg = ob_cube.vertex_groups.new(name='Calf R')
_vg = ob_cube.vertex_groups.new(name='Foot L')
for _i, _w in zip([28, 29, 30, 31, 56, 57, 72, 73, 74, 75, 76, 77, 78, 79, 81, 82, 83, 84, 85, 86, 87, 88, 89, 90, 91, 92, 93, 94, 95, 96, 97, 98, 100, 101, 103, 104, 105, 106, 107, 138, 139, 150, 151, 152, 153, 154, 155, 156, 157, 158, 159, 160, 161, 162], [0.1503, 0.07723, 0.2876, 0.2672, 0.1701, 0.2064, 0.6753, 0.4695, 0.8285, 0.4418, 0.4711, 0.7661, 0.1584, 0.7984, 0.7716, 0.8185, 0.1812, 0.7586, 0.1857, 0.5272, 0.5665, 0.639, 0.5643, 0.2261, 0.2841, 0.1984, 0.215, 0.3589, 0.3161, 0.1293, 0.7165, 0.1571, 0.7912, 0.7761, 0.7573, 0.7432, 0.1722, 0.6451, 0.2224, 0.1379, 0.2817, 0.5934, 0.5254, 0.8535, 0.8625, 0.8674, 0.8654, 0.8222, 0.3096, 0.2195, 0.8738, 0.8479, 0.8436, 0.8906]): _vg.add([_i], _w, 'REPLACE')
_vg = ob_cube.vertex_groups.new(name='Foot L.001')
for _i, _w in zip([74, 78, 79, 80, 82, 83, 84, 85, 88, 96, 98, 99, 100, 101, 102, 105, 107, 152, 153, 154, 155, 156, 159, 160, 161, 162], [0.05001, 0.8374, 0.02427, 0.9794, 0.01424, 0.8131, 0.2204, 0.8154, 0.3291, 0.8669, 0.8419, 0.9943, 0.003081, 0.01002, 0.9859, 0.8234, 0.7795, 0.1136, 0.1097, 0.1112, 0.01118, 0.003526, 0.09443, 0.1106, 0.1032, 0.07168]): _vg.add([_i], _w, 'REPLACE')
_vg = ob_cube.vertex_groups.new(name='Elbow IK L')
_vg = ob_cube.vertex_groups.new(name='Lower arm IK L')
for _i, _w in zip([180, 189, 190, 191, 192, 193, 195, 196, 202, 239, 248, 249, 250, 251, 254, 266, 267, 272], [1.095, 0.2457, 0.1126, 0.006578, 0.92, 0.8611, 0.02208, 0.194, 0.8741, 0.00163, 0.1609, 0.1635, 0.9848, 0.06303, 0.7214, 0.06907, 0.06238, 0.07484]): _vg.add([_i], _w, 'REPLACE')
_vg = ob_cube.vertex_groups.new(name='Hand L')
for _i, _w in zip([180, 183, 202, 204, 238, 239, 240, 241, 246, 247, 248, 249, 251, 254, 257, 258, 259, 260, 265, 266, 267, 268, 269, 270, 271, 272, 273, 274, 275, 276, 277], [0.07946, 0.07155, 0.118, 0.1025, 0.06769, 0.141, 0.1316, 0.06515, 0.4925, 0.3472, 0.7143, 0.7123, 0.02418, 0.0918, 0.05587, 0.07809, 0.06707, 0.06254, 0.8934, 0.8404, 0.8539, 0.8528, 0.4644, 0.4567, 0.4834, 0.08375, 0.4604, 0.4569, 0.4552, 0.4559, 0.457]): _vg.add([_i], _w, 'REPLACE')
_vg = ob_cube.vertex_groups.new(name='Upper fingers L')
for _i, _w in zip([184, 206, 238, 239, 240, 241, 242, 243, 244, 245, 246, 247, 248, 249, 257, 258, 259, 260, 262, 263, 264, 265, 266, 267, 268, 269, 270, 271, 273, 274, 275, 276, 277], [0.0216, 0.01992, 0.6937, 0.7554, 0.7372, 0.6718, 0.1098, 0.129, 0.1081, 0.08791, 0.1098, 0.1216, 0.1268, 0.1183, 0.8583, 0.8184, 0.8724, 0.8595, 0.08227, 0.08886, 0.01709, 0.01959, 0.06546, 0.06673, 0.0582, 0.08446, 0.07751, 0.06682, 0.07166, 0.07831, 0.07748, 0.07746, 0.07806]): _vg.add([_i], _w, 'REPLACE')
_vg = ob_cube.vertex_groups.new(name='Lower fingers L')
for _i, _w in zip([181, 184, 203, 206, 238, 239, 240, 241, 242, 243, 244, 245, 246, 247, 252, 253, 255, 256, 257, 258, 259, 260, 261, 262, 263, 264], [0.9905, 0.9571, 0.983, 0.9582, 0.1639, 0.07839, 0.1073, 0.1952, 0.8681, 0.8482, 0.8729, 0.8933, 0.004293, 0.00301, 0.9709, 0.9802, 0.999, 0.975, 0.07479, 0.09363, 0.05263, 0.06247, 0.9733, 0.9048, 0.9027, 0.9633]): _vg.add([_i], _w, 'REPLACE')
_vg = ob_cube.vertex_groups.new(name='Upper thumb L')
for _i, _w in zip([183, 189, 190, 191, 194, 195, 204, 238, 241, 246, 247, 251, 254, 265, 268, 269, 270, 271, 272, 273, 274, 275, 276, 277], [0.7558, 0.1141, 0.4356, 0.7181, 0.1833, 0.0155, 0.7565, 0.06961, 0.06298, 0.339, 0.4765, 0.0412, 0.01806, 0.02687, 0.04396, 0.3923, 0.4405, 0.3678, 0.2097, 0.4731, 0.4241, 0.4289, 0.4313, 0.4252]): _vg.add([_i], _w, 'REPLACE')
_vg = ob_cube.vertex_groups.new(name='Lower thumb L')
_vg = ob_cube.vertex_groups.new(name='Foot R')
_vg = ob_cube.vertex_groups.new(name='Foot R.001')
_vg = ob_cube.vertex_groups.new(name='Elbow IK R')
_vg = ob_cube.vertex_groups.new(name='Lower arm IK R')
_vg = ob_cube.vertex_groups.new(name='Hand R')
_vg = ob_cube.vertex_groups.new(name='Upper fingers R')
_vg = ob_cube.vertex_groups.new(name='Lower fingers R')
_vg = ob_cube.vertex_groups.new(name='Upper thumb R')
_vg = ob_cube.vertex_groups.new(name='Lower thumb R')
_m = ob_cube.modifiers.new('Mirror', 'MIRROR')
_m.use_clip = True
_m = ob_cube.modifiers.new('Decimate', 'DECIMATE')
_m.ratio = 0.3094
_m.iterations = 1
_m.angle_limit = 0.4503
_m = ob_cube.modifiers.new('Armature', 'ARMATURE')
_m.object = ob_armature
ob_empty_001.location = (0.0, 0.108, 2.487)
ob_empty_001.rotation_euler = (-0.0, 1.571, 0.0)
ob_empty_001.scale = (1.021, 1.021, 1.0)
ob_empty_001.empty_display_type = 'IMAGE'
ob_empty_001.empty_display_size = 5.075
ob_empty_001.empty_image_offset = (-0.5073, -0.5073)
ob_empty_001.use_empty_image_alpha = True
ob_empty_001.lineart.crease_threshold = 0.0
ob_empty_002.location = (-0.2351, 1.26, 3.279)
ob_empty_002.rotation_euler = (1.571, 1.571, 1.571)
ob_empty_002.scale = (0.687, 0.687, 0.687)
ob_empty_002.empty_display_type = 'IMAGE'
ob_empty_002.empty_display_size = 5.0
ob_empty_002.lineart.crease_threshold = 0.0
ob_armature.location = (0.0, 0.0, 0.0)
ob_armature.show_in_front = True
ob_armature.lineart.crease_threshold = 0.0

# ---- collection membership
col_collection.objects.link(ob_light)
col_collection.objects.link(ob_camera)
col_collection.objects.link(ob_empty)
col_collection.objects.link(ob_cube)
col_collection.objects.link(ob_empty_001)
col_collection.objects.link(ob_empty_002)
col_collection.objects.link(ob_armature)

# ---- scene / render settings (as saved in the file)
scene.camera = ob_camera
scene.frame_start = 1; scene.frame_end = 250; scene.frame_set(1)
scene.render.engine = 'BLENDER_EEVEE_NEXT'
scene.cycles.use_denoising = False
scene.cycles.samples = 128
scene.cycles.sampling_pattern = 'TABULATED_SOBOL'
scene.cycles.use_adaptive_sampling = False
scene.cycles.use_light_tree = False
scene.view_settings.view_transform = 'Filmic'
bpy.context.view_layer.update()
